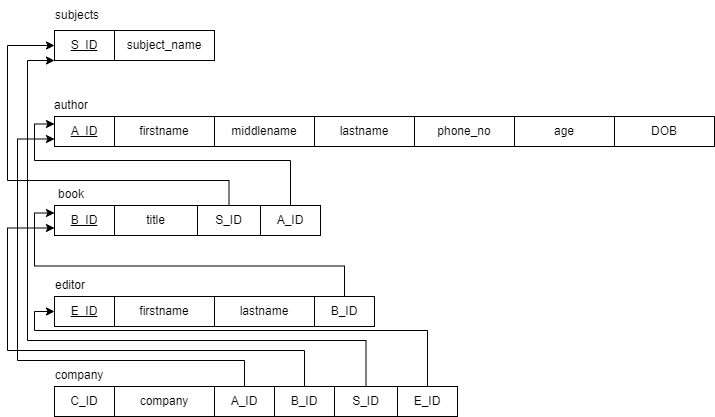

The diagram above was exported from draw.io. Its source (the exported page's mxGraphModel, read from the mxfile embedded in the PNG):
<mxGraphModel dx="782" dy="472" grid="1" gridSize="10" guides="1" tooltips="1" connect="1" arrows="1" fold="1" page="1" pageScale="1" pageWidth="827" pageHeight="1169" math="0" shadow="0">
  <root>
    <mxCell id="0" />
    <mxCell id="1" parent="0" />
    <mxCell id="NkX8rnAO-XhoY6dxJm08-5" value="S_ID" style="rounded=0;whiteSpace=wrap;html=1;fontStyle=4" vertex="1" parent="1">
      <mxGeometry x="257" y="380" width="60" height="30" as="geometry" />
    </mxCell>
    <mxCell id="NkX8rnAO-XhoY6dxJm08-7" value="subject_name" style="rounded=0;whiteSpace=wrap;html=1;" vertex="1" parent="1">
      <mxGeometry x="317" y="380" width="100" height="30" as="geometry" />
    </mxCell>
    <mxCell id="NkX8rnAO-XhoY6dxJm08-8" value="subjects" style="text;html=1;strokeColor=none;fillColor=none;align=center;verticalAlign=middle;whiteSpace=wrap;rounded=0;" vertex="1" parent="1">
      <mxGeometry x="250" y="350" width="60" height="30" as="geometry" />
    </mxCell>
    <mxCell id="NkX8rnAO-XhoY6dxJm08-17" value="A_ID" style="rounded=0;whiteSpace=wrap;html=1;fontStyle=4" vertex="1" parent="1">
      <mxGeometry x="257" y="466" width="60" height="30" as="geometry" />
    </mxCell>
    <mxCell id="NkX8rnAO-XhoY6dxJm08-18" value="firstname" style="rounded=0;whiteSpace=wrap;html=1;" vertex="1" parent="1">
      <mxGeometry x="317" y="466" width="100" height="30" as="geometry" />
    </mxCell>
    <mxCell id="NkX8rnAO-XhoY6dxJm08-19" value="middlename" style="rounded=0;whiteSpace=wrap;html=1;" vertex="1" parent="1">
      <mxGeometry x="417" y="466" width="100" height="30" as="geometry" />
    </mxCell>
    <mxCell id="NkX8rnAO-XhoY6dxJm08-20" value="lastname" style="rounded=0;whiteSpace=wrap;html=1;" vertex="1" parent="1">
      <mxGeometry x="517" y="466" width="100" height="30" as="geometry" />
    </mxCell>
    <mxCell id="NkX8rnAO-XhoY6dxJm08-21" value="phone_no" style="rounded=0;whiteSpace=wrap;html=1;" vertex="1" parent="1">
      <mxGeometry x="617" y="466" width="100" height="30" as="geometry" />
    </mxCell>
    <mxCell id="NkX8rnAO-XhoY6dxJm08-22" value="age" style="rounded=0;whiteSpace=wrap;html=1;" vertex="1" parent="1">
      <mxGeometry x="717" y="466" width="100" height="30" as="geometry" />
    </mxCell>
    <mxCell id="NkX8rnAO-XhoY6dxJm08-23" value="DOB" style="rounded=0;whiteSpace=wrap;html=1;" vertex="1" parent="1">
      <mxGeometry x="817" y="466" width="100" height="30" as="geometry" />
    </mxCell>
    <mxCell id="NkX8rnAO-XhoY6dxJm08-24" value="author" style="text;html=1;strokeColor=none;fillColor=none;align=center;verticalAlign=middle;whiteSpace=wrap;rounded=0;" vertex="1" parent="1">
      <mxGeometry x="244" y="440" width="60" height="30" as="geometry" />
    </mxCell>
    <mxCell id="NkX8rnAO-XhoY6dxJm08-25" value="B_ID" style="rounded=0;whiteSpace=wrap;html=1;fontStyle=4" vertex="1" parent="1">
      <mxGeometry x="257" y="555" width="60" height="30" as="geometry" />
    </mxCell>
    <mxCell id="NkX8rnAO-XhoY6dxJm08-26" value="title" style="rounded=0;whiteSpace=wrap;html=1;" vertex="1" parent="1">
      <mxGeometry x="317" y="555" width="83" height="30" as="geometry" />
    </mxCell>
    <mxCell id="NkX8rnAO-XhoY6dxJm08-54" style="edgeStyle=orthogonalEdgeStyle;rounded=0;orthogonalLoop=1;jettySize=auto;html=1;exitX=0.5;exitY=0;exitDx=0;exitDy=0;entryX=0;entryY=0.5;entryDx=0;entryDy=0;" edge="1" parent="1" source="NkX8rnAO-XhoY6dxJm08-27" target="NkX8rnAO-XhoY6dxJm08-5">
      <mxGeometry relative="1" as="geometry">
        <Array as="points">
          <mxPoint x="432" y="530" />
          <mxPoint x="210" y="530" />
          <mxPoint x="210" y="395" />
        </Array>
      </mxGeometry>
    </mxCell>
    <mxCell id="NkX8rnAO-XhoY6dxJm08-27" value="S_ID" style="rounded=0;whiteSpace=wrap;html=1;" vertex="1" parent="1">
      <mxGeometry x="400" y="555" width="63" height="30" as="geometry" />
    </mxCell>
    <mxCell id="NkX8rnAO-XhoY6dxJm08-60" style="edgeStyle=orthogonalEdgeStyle;rounded=0;orthogonalLoop=1;jettySize=auto;html=1;exitX=0.5;exitY=0;exitDx=0;exitDy=0;entryX=0;entryY=0.25;entryDx=0;entryDy=0;" edge="1" parent="1" source="NkX8rnAO-XhoY6dxJm08-28" target="NkX8rnAO-XhoY6dxJm08-17">
      <mxGeometry relative="1" as="geometry">
        <Array as="points">
          <mxPoint x="493" y="510" />
          <mxPoint x="237" y="510" />
          <mxPoint x="237" y="474" />
        </Array>
      </mxGeometry>
    </mxCell>
    <mxCell id="NkX8rnAO-XhoY6dxJm08-28" value="A_ID" style="rounded=0;whiteSpace=wrap;html=1;" vertex="1" parent="1">
      <mxGeometry x="463" y="555" width="60" height="30" as="geometry" />
    </mxCell>
    <mxCell id="NkX8rnAO-XhoY6dxJm08-32" value="book" style="text;html=1;strokeColor=none;fillColor=none;align=center;verticalAlign=middle;whiteSpace=wrap;rounded=0;" vertex="1" parent="1">
      <mxGeometry x="244" y="529" width="60" height="30" as="geometry" />
    </mxCell>
    <mxCell id="NkX8rnAO-XhoY6dxJm08-33" value="E_ID" style="rounded=0;whiteSpace=wrap;html=1;fontStyle=4" vertex="1" parent="1">
      <mxGeometry x="257" y="646" width="60" height="30" as="geometry" />
    </mxCell>
    <mxCell id="NkX8rnAO-XhoY6dxJm08-34" value="firstname" style="rounded=0;whiteSpace=wrap;html=1;" vertex="1" parent="1">
      <mxGeometry x="317" y="646" width="100" height="30" as="geometry" />
    </mxCell>
    <mxCell id="NkX8rnAO-XhoY6dxJm08-36" value="lastname" style="rounded=0;whiteSpace=wrap;html=1;" vertex="1" parent="1">
      <mxGeometry x="417" y="646" width="100" height="30" as="geometry" />
    </mxCell>
    <mxCell id="NkX8rnAO-XhoY6dxJm08-40" value="editor" style="text;html=1;strokeColor=none;fillColor=none;align=center;verticalAlign=middle;whiteSpace=wrap;rounded=0;" vertex="1" parent="1">
      <mxGeometry x="243" y="620" width="60" height="30" as="geometry" />
    </mxCell>
    <mxCell id="NkX8rnAO-XhoY6dxJm08-56" style="edgeStyle=orthogonalEdgeStyle;rounded=0;orthogonalLoop=1;jettySize=auto;html=1;exitX=0.5;exitY=0;exitDx=0;exitDy=0;entryX=0;entryY=0.25;entryDx=0;entryDy=0;" edge="1" parent="1" source="NkX8rnAO-XhoY6dxJm08-41" target="NkX8rnAO-XhoY6dxJm08-25">
      <mxGeometry relative="1" as="geometry" />
    </mxCell>
    <mxCell id="NkX8rnAO-XhoY6dxJm08-41" value="B_ID" style="rounded=0;whiteSpace=wrap;html=1;" vertex="1" parent="1">
      <mxGeometry x="517" y="646" width="60" height="30" as="geometry" />
    </mxCell>
    <mxCell id="NkX8rnAO-XhoY6dxJm08-42" value="C_ID" style="rounded=0;whiteSpace=wrap;html=1;" vertex="1" parent="1">
      <mxGeometry x="257" y="736" width="60" height="30" as="geometry" />
    </mxCell>
    <mxCell id="NkX8rnAO-XhoY6dxJm08-43" value="company" style="rounded=0;whiteSpace=wrap;html=1;" vertex="1" parent="1">
      <mxGeometry x="317" y="736" width="100" height="30" as="geometry" />
    </mxCell>
    <mxCell id="NkX8rnAO-XhoY6dxJm08-49" value="company" style="text;html=1;strokeColor=none;fillColor=none;align=center;verticalAlign=middle;whiteSpace=wrap;rounded=0;" vertex="1" parent="1">
      <mxGeometry x="252" y="710" width="60" height="30" as="geometry" />
    </mxCell>
    <mxCell id="NkX8rnAO-XhoY6dxJm08-58" style="edgeStyle=orthogonalEdgeStyle;rounded=0;orthogonalLoop=1;jettySize=auto;html=1;exitX=0.5;exitY=0;exitDx=0;exitDy=0;entryX=0;entryY=0.75;entryDx=0;entryDy=0;" edge="1" parent="1" source="NkX8rnAO-XhoY6dxJm08-50" target="NkX8rnAO-XhoY6dxJm08-17">
      <mxGeometry relative="1" as="geometry">
        <Array as="points">
          <mxPoint x="447" y="710" />
          <mxPoint x="220" y="710" />
          <mxPoint x="220" y="489" />
        </Array>
      </mxGeometry>
    </mxCell>
    <mxCell id="NkX8rnAO-XhoY6dxJm08-50" value="A_ID" style="rounded=0;whiteSpace=wrap;html=1;" vertex="1" parent="1">
      <mxGeometry x="417" y="736" width="60" height="30" as="geometry" />
    </mxCell>
    <mxCell id="NkX8rnAO-XhoY6dxJm08-62" style="edgeStyle=orthogonalEdgeStyle;rounded=0;orthogonalLoop=1;jettySize=auto;html=1;entryX=0;entryY=0.75;entryDx=0;entryDy=0;" edge="1" parent="1" source="NkX8rnAO-XhoY6dxJm08-51" target="NkX8rnAO-XhoY6dxJm08-25">
      <mxGeometry relative="1" as="geometry">
        <Array as="points">
          <mxPoint x="507" y="700" />
          <mxPoint x="210" y="700" />
          <mxPoint x="210" y="578" />
        </Array>
      </mxGeometry>
    </mxCell>
    <mxCell id="NkX8rnAO-XhoY6dxJm08-51" value="B_ID" style="rounded=0;whiteSpace=wrap;html=1;" vertex="1" parent="1">
      <mxGeometry x="477" y="736" width="60" height="30" as="geometry" />
    </mxCell>
    <mxCell id="NkX8rnAO-XhoY6dxJm08-63" style="edgeStyle=orthogonalEdgeStyle;rounded=0;orthogonalLoop=1;jettySize=auto;html=1;exitX=0.5;exitY=0;exitDx=0;exitDy=0;entryX=0;entryY=1;entryDx=0;entryDy=0;" edge="1" parent="1" source="NkX8rnAO-XhoY6dxJm08-52" target="NkX8rnAO-XhoY6dxJm08-5">
      <mxGeometry relative="1" as="geometry">
        <Array as="points">
          <mxPoint x="569" y="690" />
          <mxPoint x="230" y="690" />
          <mxPoint x="230" y="410" />
        </Array>
      </mxGeometry>
    </mxCell>
    <mxCell id="NkX8rnAO-XhoY6dxJm08-52" value="S_ID" style="rounded=0;whiteSpace=wrap;html=1;" vertex="1" parent="1">
      <mxGeometry x="537" y="736" width="63" height="30" as="geometry" />
    </mxCell>
    <mxCell id="NkX8rnAO-XhoY6dxJm08-64" style="edgeStyle=orthogonalEdgeStyle;rounded=0;orthogonalLoop=1;jettySize=auto;html=1;exitX=0.5;exitY=0;exitDx=0;exitDy=0;entryX=0;entryY=0.5;entryDx=0;entryDy=0;" edge="1" parent="1" source="NkX8rnAO-XhoY6dxJm08-53" target="NkX8rnAO-XhoY6dxJm08-33">
      <mxGeometry relative="1" as="geometry">
        <Array as="points">
          <mxPoint x="630" y="680" />
          <mxPoint x="237" y="680" />
          <mxPoint x="237" y="661" />
        </Array>
      </mxGeometry>
    </mxCell>
    <mxCell id="NkX8rnAO-XhoY6dxJm08-53" value="E_ID" style="rounded=0;whiteSpace=wrap;html=1;" vertex="1" parent="1">
      <mxGeometry x="600" y="736" width="60" height="30" as="geometry" />
    </mxCell>
  </root>
</mxGraphModel>